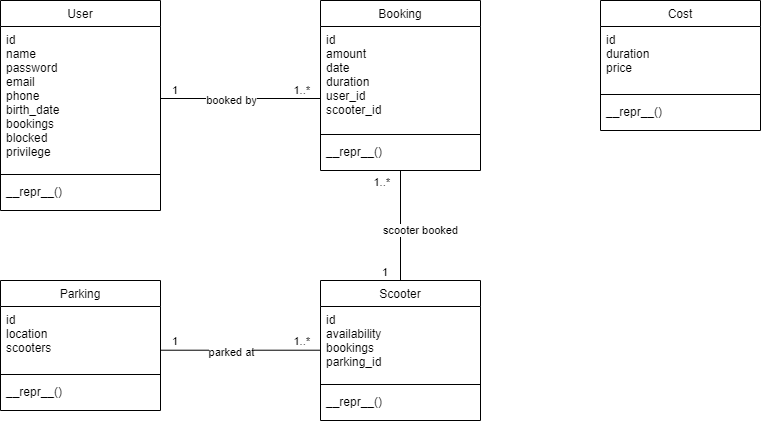

The diagram above was exported from draw.io. Its source (the exported page's mxGraphModel, read from the mxfile embedded in the PNG):
<mxGraphModel dx="841" dy="477" grid="1" gridSize="10" guides="1" tooltips="1" connect="1" arrows="1" fold="1" page="1" pageScale="1" pageWidth="827" pageHeight="1169" math="0" shadow="0">
  <root>
    <mxCell id="WIyWlLk6GJQsqaUBKTNV-0" />
    <mxCell id="WIyWlLk6GJQsqaUBKTNV-1" parent="WIyWlLk6GJQsqaUBKTNV-0" />
    <mxCell id="zkfFHV4jXpPFQw0GAbJ--0" value="User" style="swimlane;fontStyle=0;align=center;verticalAlign=top;childLayout=stackLayout;horizontal=1;startSize=26;horizontalStack=0;resizeParent=1;resizeLast=0;collapsible=1;marginBottom=0;rounded=0;shadow=0;strokeWidth=1;" parent="WIyWlLk6GJQsqaUBKTNV-1" vertex="1">
      <mxGeometry x="40" y="90" width="160" height="210" as="geometry">
        <mxRectangle x="170" y="90" width="160" height="26" as="alternateBounds" />
      </mxGeometry>
    </mxCell>
    <mxCell id="zkfFHV4jXpPFQw0GAbJ--3" value="id&#10;name&#10;password&#10;email&#10;phone&#10;birth_date&#10;bookings&#10;blocked&#10;privilege&#10;" style="text;align=left;verticalAlign=top;spacingLeft=4;spacingRight=4;overflow=hidden;rotatable=0;points=[[0,0.5],[1,0.5]];portConstraint=eastwest;rounded=0;shadow=0;html=0;" parent="zkfFHV4jXpPFQw0GAbJ--0" vertex="1">
      <mxGeometry y="26" width="160" height="144" as="geometry" />
    </mxCell>
    <mxCell id="zkfFHV4jXpPFQw0GAbJ--4" value="" style="line;html=1;strokeWidth=1;align=left;verticalAlign=middle;spacingTop=-1;spacingLeft=3;spacingRight=3;rotatable=0;labelPosition=right;points=[];portConstraint=eastwest;" parent="zkfFHV4jXpPFQw0GAbJ--0" vertex="1">
      <mxGeometry y="170" width="160" height="8" as="geometry" />
    </mxCell>
    <mxCell id="Qj-5WgNT8in4W2fnQrPV-5" value="__repr__()" style="text;align=left;verticalAlign=top;spacingLeft=4;spacingRight=4;overflow=hidden;rotatable=0;points=[[0,0.5],[1,0.5]];portConstraint=eastwest;" vertex="1" parent="zkfFHV4jXpPFQw0GAbJ--0">
      <mxGeometry y="178" width="160" height="26" as="geometry" />
    </mxCell>
    <mxCell id="zkfFHV4jXpPFQw0GAbJ--6" value="Booking" style="swimlane;fontStyle=0;align=center;verticalAlign=top;childLayout=stackLayout;horizontal=1;startSize=26;horizontalStack=0;resizeParent=1;resizeLast=0;collapsible=1;marginBottom=0;rounded=0;shadow=0;strokeWidth=1;" parent="WIyWlLk6GJQsqaUBKTNV-1" vertex="1">
      <mxGeometry x="360" y="90" width="160" height="170" as="geometry">
        <mxRectangle x="130" y="380" width="160" height="26" as="alternateBounds" />
      </mxGeometry>
    </mxCell>
    <mxCell id="zkfFHV4jXpPFQw0GAbJ--7" value="id&#10;amount&#10;date&#10;duration&#10;user_id&#10;scooter_id&#10;" style="text;align=left;verticalAlign=top;spacingLeft=4;spacingRight=4;overflow=hidden;rotatable=0;points=[[0,0.5],[1,0.5]];portConstraint=eastwest;" parent="zkfFHV4jXpPFQw0GAbJ--6" vertex="1">
      <mxGeometry y="26" width="160" height="104" as="geometry" />
    </mxCell>
    <mxCell id="zkfFHV4jXpPFQw0GAbJ--9" value="" style="line;html=1;strokeWidth=1;align=left;verticalAlign=middle;spacingTop=-1;spacingLeft=3;spacingRight=3;rotatable=0;labelPosition=right;points=[];portConstraint=eastwest;" parent="zkfFHV4jXpPFQw0GAbJ--6" vertex="1">
      <mxGeometry y="130" width="160" height="8" as="geometry" />
    </mxCell>
    <mxCell id="Qj-5WgNT8in4W2fnQrPV-8" value="__repr__()" style="text;align=left;verticalAlign=top;spacingLeft=4;spacingRight=4;overflow=hidden;rotatable=0;points=[[0,0.5],[1,0.5]];portConstraint=eastwest;" vertex="1" parent="zkfFHV4jXpPFQw0GAbJ--6">
      <mxGeometry y="138" width="160" height="26" as="geometry" />
    </mxCell>
    <mxCell id="zkfFHV4jXpPFQw0GAbJ--13" value="Parking" style="swimlane;fontStyle=0;align=center;verticalAlign=top;childLayout=stackLayout;horizontal=1;startSize=26;horizontalStack=0;resizeParent=1;resizeLast=0;collapsible=1;marginBottom=0;rounded=0;shadow=0;strokeWidth=1;" parent="WIyWlLk6GJQsqaUBKTNV-1" vertex="1">
      <mxGeometry x="40" y="370" width="160" height="130" as="geometry">
        <mxRectangle x="340" y="380" width="170" height="26" as="alternateBounds" />
      </mxGeometry>
    </mxCell>
    <mxCell id="zkfFHV4jXpPFQw0GAbJ--14" value="id&#10;location&#10;scooters" style="text;align=left;verticalAlign=top;spacingLeft=4;spacingRight=4;overflow=hidden;rotatable=0;points=[[0,0.5],[1,0.5]];portConstraint=eastwest;" parent="zkfFHV4jXpPFQw0GAbJ--13" vertex="1">
      <mxGeometry y="26" width="160" height="64" as="geometry" />
    </mxCell>
    <mxCell id="zkfFHV4jXpPFQw0GAbJ--15" value="" style="line;html=1;strokeWidth=1;align=left;verticalAlign=middle;spacingTop=-1;spacingLeft=3;spacingRight=3;rotatable=0;labelPosition=right;points=[];portConstraint=eastwest;" parent="zkfFHV4jXpPFQw0GAbJ--13" vertex="1">
      <mxGeometry y="90" width="160" height="8" as="geometry" />
    </mxCell>
    <mxCell id="Qj-5WgNT8in4W2fnQrPV-6" value="__repr__()" style="text;align=left;verticalAlign=top;spacingLeft=4;spacingRight=4;overflow=hidden;rotatable=0;points=[[0,0.5],[1,0.5]];portConstraint=eastwest;" vertex="1" parent="zkfFHV4jXpPFQw0GAbJ--13">
      <mxGeometry y="98" width="160" height="26" as="geometry" />
    </mxCell>
    <mxCell id="zkfFHV4jXpPFQw0GAbJ--17" value="Scooter" style="swimlane;fontStyle=0;align=center;verticalAlign=top;childLayout=stackLayout;horizontal=1;startSize=26;horizontalStack=0;resizeParent=1;resizeLast=0;collapsible=1;marginBottom=0;rounded=0;shadow=0;strokeWidth=1;" parent="WIyWlLk6GJQsqaUBKTNV-1" vertex="1">
      <mxGeometry x="360" y="370" width="160" height="140" as="geometry">
        <mxRectangle x="550" y="140" width="160" height="26" as="alternateBounds" />
      </mxGeometry>
    </mxCell>
    <mxCell id="zkfFHV4jXpPFQw0GAbJ--18" value="id&#10;availability&#10;bookings&#10;parking_id" style="text;align=left;verticalAlign=top;spacingLeft=4;spacingRight=4;overflow=hidden;rotatable=0;points=[[0,0.5],[1,0.5]];portConstraint=eastwest;" parent="zkfFHV4jXpPFQw0GAbJ--17" vertex="1">
      <mxGeometry y="26" width="160" height="74" as="geometry" />
    </mxCell>
    <mxCell id="zkfFHV4jXpPFQw0GAbJ--23" value="" style="line;html=1;strokeWidth=1;align=left;verticalAlign=middle;spacingTop=-1;spacingLeft=3;spacingRight=3;rotatable=0;labelPosition=right;points=[];portConstraint=eastwest;" parent="zkfFHV4jXpPFQw0GAbJ--17" vertex="1">
      <mxGeometry y="100" width="160" height="8" as="geometry" />
    </mxCell>
    <mxCell id="zkfFHV4jXpPFQw0GAbJ--24" value="__repr__()" style="text;align=left;verticalAlign=top;spacingLeft=4;spacingRight=4;overflow=hidden;rotatable=0;points=[[0,0.5],[1,0.5]];portConstraint=eastwest;" parent="zkfFHV4jXpPFQw0GAbJ--17" vertex="1">
      <mxGeometry y="108" width="160" height="26" as="geometry" />
    </mxCell>
    <mxCell id="Qj-5WgNT8in4W2fnQrPV-0" value="Cost" style="swimlane;fontStyle=0;align=center;verticalAlign=top;childLayout=stackLayout;horizontal=1;startSize=26;horizontalStack=0;resizeParent=1;resizeLast=0;collapsible=1;marginBottom=0;rounded=0;shadow=0;strokeWidth=1;" vertex="1" parent="WIyWlLk6GJQsqaUBKTNV-1">
      <mxGeometry x="640" y="90" width="160" height="130" as="geometry">
        <mxRectangle x="340" y="380" width="170" height="26" as="alternateBounds" />
      </mxGeometry>
    </mxCell>
    <mxCell id="Qj-5WgNT8in4W2fnQrPV-1" value="id&#10;duration&#10;price" style="text;align=left;verticalAlign=top;spacingLeft=4;spacingRight=4;overflow=hidden;rotatable=0;points=[[0,0.5],[1,0.5]];portConstraint=eastwest;" vertex="1" parent="Qj-5WgNT8in4W2fnQrPV-0">
      <mxGeometry y="26" width="160" height="64" as="geometry" />
    </mxCell>
    <mxCell id="Qj-5WgNT8in4W2fnQrPV-2" value="" style="line;html=1;strokeWidth=1;align=left;verticalAlign=middle;spacingTop=-1;spacingLeft=3;spacingRight=3;rotatable=0;labelPosition=right;points=[];portConstraint=eastwest;" vertex="1" parent="Qj-5WgNT8in4W2fnQrPV-0">
      <mxGeometry y="90" width="160" height="8" as="geometry" />
    </mxCell>
    <mxCell id="Qj-5WgNT8in4W2fnQrPV-7" value="__repr__()" style="text;align=left;verticalAlign=top;spacingLeft=4;spacingRight=4;overflow=hidden;rotatable=0;points=[[0,0.5],[1,0.5]];portConstraint=eastwest;" vertex="1" parent="Qj-5WgNT8in4W2fnQrPV-0">
      <mxGeometry y="98" width="160" height="26" as="geometry" />
    </mxCell>
    <mxCell id="Qj-5WgNT8in4W2fnQrPV-9" value="" style="endArrow=none;html=1;edgeStyle=orthogonalEdgeStyle;rounded=0;exitX=1;exitY=0.5;exitDx=0;exitDy=0;" edge="1" parent="WIyWlLk6GJQsqaUBKTNV-1" source="zkfFHV4jXpPFQw0GAbJ--3">
      <mxGeometry relative="1" as="geometry">
        <mxPoint x="210" y="270" as="sourcePoint" />
        <mxPoint x="360" y="188" as="targetPoint" />
      </mxGeometry>
    </mxCell>
    <mxCell id="Qj-5WgNT8in4W2fnQrPV-10" value="1" style="edgeLabel;resizable=0;html=1;align=left;verticalAlign=bottom;" connectable="0" vertex="1" parent="Qj-5WgNT8in4W2fnQrPV-9">
      <mxGeometry x="-1" relative="1" as="geometry">
        <mxPoint x="10" as="offset" />
      </mxGeometry>
    </mxCell>
    <mxCell id="Qj-5WgNT8in4W2fnQrPV-11" value="1..*" style="edgeLabel;resizable=0;html=1;align=right;verticalAlign=bottom;" connectable="0" vertex="1" parent="Qj-5WgNT8in4W2fnQrPV-9">
      <mxGeometry x="1" relative="1" as="geometry">
        <mxPoint x="-10" as="offset" />
      </mxGeometry>
    </mxCell>
    <mxCell id="Qj-5WgNT8in4W2fnQrPV-12" value="booked by" style="edgeLabel;html=1;align=center;verticalAlign=middle;resizable=0;points=[];" vertex="1" connectable="0" parent="Qj-5WgNT8in4W2fnQrPV-9">
      <mxGeometry x="-0.3121" y="-2" relative="1" as="geometry">
        <mxPoint x="15" as="offset" />
      </mxGeometry>
    </mxCell>
    <mxCell id="Qj-5WgNT8in4W2fnQrPV-13" value="" style="endArrow=none;html=1;edgeStyle=orthogonalEdgeStyle;rounded=0;exitX=0.5;exitY=0;exitDx=0;exitDy=0;entryX=0.5;entryY=1;entryDx=0;entryDy=0;" edge="1" parent="WIyWlLk6GJQsqaUBKTNV-1" source="zkfFHV4jXpPFQw0GAbJ--17" target="zkfFHV4jXpPFQw0GAbJ--6">
      <mxGeometry relative="1" as="geometry">
        <mxPoint x="240" y="310" as="sourcePoint" />
        <mxPoint x="400" y="310" as="targetPoint" />
      </mxGeometry>
    </mxCell>
    <mxCell id="Qj-5WgNT8in4W2fnQrPV-14" value="1" style="edgeLabel;resizable=0;html=1;align=left;verticalAlign=bottom;" connectable="0" vertex="1" parent="Qj-5WgNT8in4W2fnQrPV-13">
      <mxGeometry x="-1" relative="1" as="geometry">
        <mxPoint x="-20" as="offset" />
      </mxGeometry>
    </mxCell>
    <mxCell id="Qj-5WgNT8in4W2fnQrPV-15" value="1..*" style="edgeLabel;resizable=0;html=1;align=right;verticalAlign=bottom;" connectable="0" vertex="1" parent="Qj-5WgNT8in4W2fnQrPV-13">
      <mxGeometry x="1" relative="1" as="geometry">
        <mxPoint x="-10" y="20" as="offset" />
      </mxGeometry>
    </mxCell>
    <mxCell id="Qj-5WgNT8in4W2fnQrPV-16" value="scooter booked" style="edgeLabel;html=1;align=center;verticalAlign=middle;resizable=0;points=[];" vertex="1" connectable="0" parent="Qj-5WgNT8in4W2fnQrPV-13">
      <mxGeometry x="-0.3121" y="-2" relative="1" as="geometry">
        <mxPoint x="18" y="-12" as="offset" />
      </mxGeometry>
    </mxCell>
    <mxCell id="Qj-5WgNT8in4W2fnQrPV-17" value="" style="endArrow=none;html=1;edgeStyle=orthogonalEdgeStyle;rounded=0;exitX=1;exitY=0.5;exitDx=0;exitDy=0;" edge="1" parent="WIyWlLk6GJQsqaUBKTNV-1">
      <mxGeometry relative="1" as="geometry">
        <mxPoint x="200" y="439.71000000000004" as="sourcePoint" />
        <mxPoint x="360" y="439.71000000000004" as="targetPoint" />
      </mxGeometry>
    </mxCell>
    <mxCell id="Qj-5WgNT8in4W2fnQrPV-18" value="1" style="edgeLabel;resizable=0;html=1;align=left;verticalAlign=bottom;" connectable="0" vertex="1" parent="Qj-5WgNT8in4W2fnQrPV-17">
      <mxGeometry x="-1" relative="1" as="geometry">
        <mxPoint x="10" as="offset" />
      </mxGeometry>
    </mxCell>
    <mxCell id="Qj-5WgNT8in4W2fnQrPV-19" value="1..*" style="edgeLabel;resizable=0;html=1;align=right;verticalAlign=bottom;" connectable="0" vertex="1" parent="Qj-5WgNT8in4W2fnQrPV-17">
      <mxGeometry x="1" relative="1" as="geometry">
        <mxPoint x="-10" as="offset" />
      </mxGeometry>
    </mxCell>
    <mxCell id="Qj-5WgNT8in4W2fnQrPV-20" value="parked at" style="edgeLabel;html=1;align=center;verticalAlign=middle;resizable=0;points=[];" vertex="1" connectable="0" parent="Qj-5WgNT8in4W2fnQrPV-17">
      <mxGeometry x="-0.3121" y="-2" relative="1" as="geometry">
        <mxPoint x="15" as="offset" />
      </mxGeometry>
    </mxCell>
  </root>
</mxGraphModel>